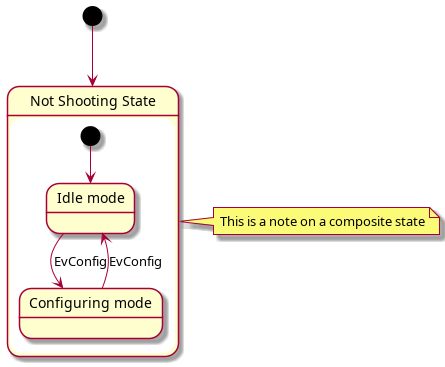

The diagram above was rendered by PlantUML. Its source (embedded in the PNG):
@startuml
[*] --> NotShooting
state "Not Shooting State" as NotShooting {
  state "Idle mode" as Idle
  state "Configuring mode" as Configuring
  [*] --> Idle
  Idle --> Configuring : EvConfig
  Configuring --> Idle : EvConfig
}
note right of NotShooting : This is a note on a composite state
@enduml